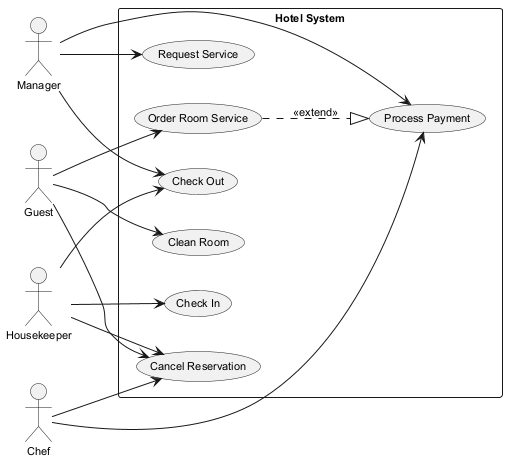

The diagram above was rendered by PlantUML. Its source (embedded in the PNG):
@startuml
skinparam backgroundColor #FFFFFF
skinparam classBackgroundColor #F3E5F5
skinparam classBorderColor #6A1B9A
skinparam defaultFontSize 11
left to right direction
actor "Manager" as M
actor "Housekeeper" as H
actor "Chef" as C
actor "Guest" as G
rectangle "Hotel System" {
  usecase "Check Out" as UC_CheckOut
  usecase "Check In" as UC_CheckIn
  usecase "Order Room Service" as UC_OrderRoomService
  usecase "Process Payment" as UC_ProcessPayment
  usecase "Clean Room" as UC_CleanRoom
  usecase "Cancel Reservation" as UC_CancelReservation
  usecase "Request Service" as UC_RequestService
}
M --> UC_CheckOut
M --> UC_ProcessPayment
M --> UC_RequestService
H --> UC_CheckOut
H --> UC_CheckIn
H --> UC_CancelReservation
C --> UC_CancelReservation
C --> UC_ProcessPayment
G --> UC_CleanRoom
G --> UC_CancelReservation
G --> UC_OrderRoomService
UC_OrderRoomService ..|> UC_ProcessPayment : <<extend>>
@enduml